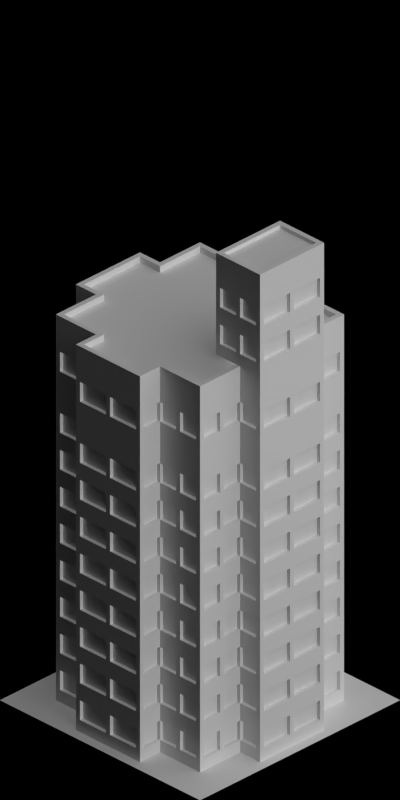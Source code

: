 # Source: 4623-4625.blend  (saved by Blender 2.63.0; exported with 4.5.12 LTS)
import bpy
from mathutils import Matrix  # noqa: F401  (used for matrix-valued properties, if any)

bpy.ops.wm.read_factory_settings(use_empty=True)
scene = bpy.context.scene
scene.name = 'Scene'

# ---- collections
col_collection_1 = bpy.data.collections.new('Collection 1'); scene.collection.children.link(col_collection_1)

# ---- materials (node trees are filled in below, after node groups)
mat_concrete_normalpaving = bpy.data.materials.new('Concrete_NormalPaving')
mat_cc_normal = bpy.data.materials.new('CC_Normal')
mat_glass_opaque = bpy.data.materials.new('Glass_Opaque')
mat_rail_steelshiny = bpy.data.materials.new('Rail_SteelShiny')
mat_concrete_greymid = bpy.data.materials.new('Concrete_GreyMid')
mat_cc_patchy = bpy.data.materials.new('CC_Patchy')

# ---- material node trees

# ---- world
world_world = bpy.data.worlds.new('World'); scene.world = world_world
world_world.color = (0.0, 0.0, 0.0)
world_world.use_sun_shadow = False
world_world.sun_shadow_jitter_overblur = 0.0
world_world.cycles.sampling_method = 'MANUAL'
world_world.cycles.sample_map_resolution = 256
world_world.light_settings.ao_factor = 0.5

# ---- cameras
cam_camera = bpy.data.cameras.new('Camera')
cam_camera.type = 'ORTHO'
cam_camera.clip_start = 0.001
cam_camera.clip_end = 100.0
cam_camera.lens = 35.0
cam_camera.sensor_width = 32.0
cam_camera.sensor_height = 18.0
cam_camera.ortho_scale = 5.656
cam_camera.dof.focus_distance = 0.0
cam_camera.dof.aperture_fstop = 128.0

# ---- lights
light_lamp_004 = bpy.data.lights.new('Lamp.004', 'SUN')
light_lamp_004.transmission_factor = 0.0
light_lamp_004.cutoff_distance = 30.0
light_lamp_004.angle = 1.571
light_lamp_004.energy = 1.0
light_lamp_004.shadow_buffer_clip_start = 1.001
light_lamp_004.shadow_soft_size = 1.0
light_lamp_004.shadow_cascade_max_distance = 1000.0
light_lamp_004.cycles.use_multiple_importance_sampling = False
light_lamp_003 = bpy.data.lights.new('Lamp.003', 'SUN')
light_lamp_003.transmission_factor = 0.0
light_lamp_003.cutoff_distance = 30.0
light_lamp_003.use_shadow = False
light_lamp_003.angle = 1.571
light_lamp_003.energy = 1.0
light_lamp_003.shadow_buffer_clip_start = 1.001
light_lamp_003.shadow_soft_size = 1.0
light_lamp_003.shadow_cascade_max_distance = 1000.0
light_lamp_003.cycles.use_multiple_importance_sampling = False

# ---- meshes
me_plane_004 = bpy.data.meshes.new('Plane.004')
me_plane_004.from_pydata([(1.0, -1.0, 0.0), (-1.0, -1.0, 0.0), (1.0, 1.0, 0.0), (-1.0, 1.0, 0.0)], [], [(2, 3, 1, 0)])
me_plane_004.materials.append(mat_concrete_normalpaving)
me_plane_004.use_remesh_preserve_volume = False
me_plane_004.use_remesh_preserve_attributes = False
me_plane_004.use_mirror_vertex_groups = False
me_plane_004.update()
me_cube_008 = bpy.data.meshes.new('Cube.008')
me_cube_008.from_pydata([(-3.725e-09, 0.88, -3.725e-09), (-3.725e-09, 0.92, -3.725e-09), (0.02, 0.92, -3.725e-09), (0.02, 0.88, -3.725e-09), (-3.725e-09, 0.88, 0.3), (-3.725e-09, 0.92, 0.3), (0.02, 0.92, 0.3), (0.02, 0.88, 0.3), (0.28, 0.92, -3.725e-09), (0.28, 0.88, -3.725e-09), (0.28, 0.92, 0.3), (0.28, 0.88, 0.3), (0.32, 0.92, -3.725e-09), (0.32, 0.88, -3.725e-09), (0.32, 0.92, 0.3), (0.32, 0.88, 0.3), (0.28, 0.72, -3.725e-09), (0.28, 0.72, 0.3), (0.32, 0.72, -3.725e-09), (0.32, 0.72, 0.3), (0.28, 0.68, -3.725e-09), (0.28, 0.68, 0.3), (0.32, 0.68, -3.725e-09), (0.32, 0.68, 0.3), (0.48, 0.72, -3.725e-09), (0.48, 0.72, 0.3), (0.48, 0.68, -3.725e-09), (0.48, 0.68, 0.3), (0.52, 0.72, -3.725e-09), (0.52, 0.72, 0.3), (0.52, 0.68, -3.725e-09), (0.52, 0.68, 0.3), (0.68, 0.72, -3.725e-09), (0.68, 0.72, 0.3), (0.68, 0.68, -3.725e-09), (0.68, 0.68, 0.3), (0.72, 0.72, -3.725e-09), (0.72, 0.72, 0.3), (0.72, 0.68, -3.725e-09), (0.72, 0.68, 0.3), (0.68, 0.52, -3.725e-09), (0.68, 0.52, 0.3), (0.72, 0.52, -3.725e-09), (0.72, 0.52, 0.3), (0.68, 0.48, -3.725e-09), (0.68, 0.48, 0.3), (0.72, 0.48, -3.725e-09), (0.72, 0.48, 0.3), (0.68, 0.32, -3.725e-09), (0.68, 0.32, 0.3), (0.72, 0.32, -3.725e-09), (0.72, 0.32, 0.3), (0.68, 0.28, -3.725e-09), (0.68, 0.28, 0.3), (0.72, 0.28, -3.725e-09), (0.72, 0.28, 0.3), (0.88, 0.32, -3.725e-09), (0.88, 0.32, 0.3), (0.88, 0.28, -3.725e-09), (0.88, 0.28, 0.3), (0.92, 0.32, -3.725e-09), (0.92, 0.32, 0.3), (0.92, 0.28, -3.725e-09), (0.92, 0.28, 0.3), (0.88, 0.02, -3.725e-09), (0.88, 0.02, 0.3), (0.92, 0.02, -3.725e-09), (0.92, 0.02, 0.3), (0.88, 3.725e-09, -3.725e-09), (0.88, 3.725e-09, 0.3), (0.92, 3.725e-09, -3.725e-09), (0.92, 3.725e-09, 0.3), (-3.725e-09, 0.92, 0.26), (-3.725e-09, 0.88, 0.26), (0.02, 0.92, 0.26), (0.02, 0.88, 0.26), (0.28, 0.92, 0.26), (0.28, 0.88, 0.26), (0.32, 0.92, 0.26), (0.32, 0.88, 0.26), (0.28, 0.72, 0.26), (0.32, 0.72, 0.26), (0.28, 0.68, 0.26), (0.32, 0.68, 0.26), (0.48, 0.72, 0.26), (0.48, 0.68, 0.26), (0.52, 0.72, 0.26), (0.52, 0.68, 0.26), (0.68, 0.72, 0.26), (0.68, 0.68, 0.26), (0.72, 0.72, 0.26), (0.72, 0.68, 0.26), (0.68, 0.52, 0.26), (0.72, 0.52, 0.26), (0.68, 0.48, 0.26), (0.72, 0.48, 0.26), (0.68, 0.32, 0.26), (0.72, 0.32, 0.26), (0.68, 0.28, 0.26), (0.72, 0.28, 0.26), (0.88, 0.32, 0.26), (0.88, 0.28, 0.26), (0.92, 0.32, 0.26), (0.92, 0.28, 0.26), (0.88, 0.02, 0.26), (0.92, 0.02, 0.26), (0.88, 3.725e-09, 0.26), (0.92, 3.725e-09, 0.26), (0.68, 0.52, 0.1), (0.72, 0.68, 0.1), (0.72, 0.72, 0.1), (0.68, 0.68, 0.1), (0.02, 0.89, 0.26), (0.28, 0.89, 0.26), (0.32, 0.69, 0.26), (0.48, 0.69, 0.26), (0.48, 0.72, 0.1), (0.32, 0.68, 0.1), (0.28, 0.68, 0.1), (0.32, 0.72, 0.1), (0.69, 0.68, 0.1), (0.29, 0.72, 0.1), (0.89, 0.28, 0.1), (0.69, 0.48, 0.1), (0.68, 0.72, 0.1), (0.52, 0.68, 0.1), (0.52, 0.72, 0.1), (0.48, 0.68, 0.1), (0.69, 0.52, 0.1), (0.29, 0.88, 0.1), (0.69, 0.32, 0.1), (0.89, 0.02, 0.1), (0.88, 0.02, 0.1), (0.92, 0.28, 0.1), (0.92, 0.32, 0.1), (0.88, 0.28, 0.1), (0.28, 0.89, 0.1), (0.02, 0.89, 0.1), (0.88, 0.29, 0.1), (0.72, 0.29, 0.1), (0.52, 0.69, 0.26), (0.68, 0.69, 0.26), (0.72, 0.29, 0.26), (0.88, 0.29, 0.26), (0.68, 0.32, 0.1), (0.72, 0.48, 0.1), (0.68, 0.48, 0.1), (0.72, 0.52, 0.1), (0.69, 0.48, 0.26), (0.69, 0.32, 0.26), (0.89, 0.28, 0.26), (0.89, 0.02, 0.26), (0.28, 0.92, 0.1), (0.02, 0.88, 0.1), (0.02, 0.92, 0.1), (-3.725e-09, 0.92, 0.1), (0.28, 0.72, 0.1), (0.32, 0.88, 0.1), (0.32, 0.92, 0.1), (0.28, 0.88, 0.1), (0.88, 0.32, 0.1), (0.72, 0.28, 0.1), (0.68, 0.28, 0.1), (0.72, 0.32, 0.1), (0.29, 0.88, 0.26), (0.29, 0.72, 0.26), (0.69, 0.68, 0.26), (0.69, 0.52, 0.26), (-3.725e-09, 0.88, 0.1), (0.92, 3.725e-09, 0.1), (0.88, 3.725e-09, 0.1), (0.92, 0.02, 0.1), (0.52, 0.69, 0.1), (0.68, 0.69, 0.1), (0.32, 0.69, 0.1), (0.48, 0.69, 0.1)], [], [(168, 155, 1, 0), (155, 154, 2, 1), (3, 2, 8, 9), (153, 168, 0, 3), (0, 1, 2, 3), (7, 6, 5, 4), (10, 11, 15, 14), (6, 7, 11, 10), (153, 3, 9, 159), (152, 8, 2, 154), (158, 157, 13, 12), (17, 19, 15, 11), (9, 8, 12, 13), (158, 12, 8, 152), (16, 18, 22, 20), (159, 9, 16, 156), (119, 18, 13, 157), (9, 13, 18, 16), (118, 20, 22, 117), (156, 16, 20, 118), (19, 23, 27, 25), (21, 23, 19, 17), (28, 30, 26, 24), (116, 24, 18, 119), (24, 26, 22, 18), (117, 22, 26, 127), (125, 30, 34, 111), (25, 27, 31, 29), (126, 28, 24, 116), (127, 26, 30, 125), (111, 34, 40, 108), (32, 34, 30, 28), (29, 31, 35, 33), (124, 32, 28, 126), (109, 38, 36, 110), (36, 38, 34, 32), (33, 35, 39, 37), (110, 36, 32, 124), (43, 41, 45, 47), (34, 38, 42, 40), (147, 42, 38, 109), (39, 35, 41, 43), (44, 46, 50, 48), (108, 40, 44, 146), (145, 46, 42, 147), (40, 42, 46, 44), (48, 50, 54, 52), (47, 45, 49, 51), (146, 44, 48, 144), (163, 50, 46, 145), (162, 52, 54, 161), (51, 49, 53, 55), (144, 48, 52, 162), (161, 54, 58, 135), (134, 60, 56, 160), (59, 57, 51, 55), (160, 56, 50, 163), (56, 58, 54, 50), (133, 62, 60, 134), (63, 59, 65, 67), (60, 62, 58, 56), (63, 61, 57, 59), (67, 65, 69, 71), (135, 58, 64, 132), (171, 66, 62, 133), (58, 62, 66, 64), (170, 68, 70, 169), (132, 64, 68, 170), (169, 70, 66, 171), (64, 66, 70, 68), (4, 5, 72, 73), (5, 6, 74, 72), (7, 4, 73, 75), (7, 75, 77, 11), (10, 76, 74, 6), (14, 15, 79, 78), (14, 78, 76, 10), (11, 77, 80, 17), (19, 81, 79, 15), (21, 82, 83, 23), (17, 80, 82, 21), (25, 84, 81, 19), (23, 83, 85, 27), (31, 87, 89, 35), (29, 86, 84, 25), (27, 85, 87, 31), (35, 89, 92, 41), (33, 88, 86, 29), (39, 91, 90, 37), (37, 90, 88, 33), (43, 93, 91, 39), (41, 92, 94, 45), (47, 95, 93, 43), (45, 94, 96, 49), (51, 97, 95, 47), (53, 98, 99, 55), (49, 96, 98, 53), (55, 99, 101, 59), (61, 102, 100, 57), (57, 100, 97, 51), (63, 103, 102, 61), (59, 101, 104, 65), (67, 105, 103, 63), (69, 106, 107, 71), (65, 104, 106, 69), (71, 107, 105, 67), (95, 145, 147, 93), (165, 164, 79, 81), (154, 74, 112, 137), (130, 149, 97, 163), (149, 130, 123, 148), (103, 133, 134, 102), (138, 143, 100, 160), (151, 150, 103, 105), (86, 126, 116, 84), (96, 144, 162, 98), (75, 73, 168, 153), (107, 169, 171, 105), (101, 135, 132, 104), (119, 81, 114, 174), (98, 162, 161, 99), (106, 170, 169, 107), (80, 156, 118, 82), (99, 161, 135, 101), (82, 118, 117, 83), (119, 157, 129, 121), (104, 132, 170, 106), (75, 153, 159, 77), (121, 165, 81, 119), (87, 125, 111, 89), (115, 114, 81, 84), (149, 148, 95, 97), (92, 108, 146, 94), (167, 128, 120, 166), (171, 133, 122, 131), (77, 159, 156, 80), (113, 112, 74, 76), (136, 113, 76, 152), (160, 163, 139, 138), (85, 127, 125, 87), (147, 109, 120, 128), (90, 110, 124, 88), (78, 79, 157, 158), (83, 117, 127, 85), (73, 72, 155, 168), (109, 91, 166, 120), (89, 111, 108, 92), (72, 74, 154, 155), (78, 158, 152, 76), (94, 146, 144, 96), (102, 134, 160, 100), (157, 79, 164, 129), (167, 166, 91, 93), (91, 109, 110, 90), (175, 115, 84, 116), (141, 140, 86, 88), (116, 119, 174, 175), (131, 151, 105, 171), (152, 154, 137, 136), (165, 121, 129, 164), (115, 175, 174, 114), (173, 141, 88, 124), (163, 97, 142, 139), (128, 167, 93, 147), (151, 131, 122, 150), (143, 142, 97, 100), (126, 86, 140, 172), (113, 136, 137, 112), (163, 145, 123, 130), (141, 173, 172, 140), (143, 138, 139, 142), (124, 126, 172, 173), (133, 103, 150, 122), (145, 95, 148, 123)])
me_cube_008.polygons.foreach_set('material_index', [0, 0, 3, 3, 3, 3, 3, 3, 3, 0, 0, 3, 3, 0, 3, 3, 0, 3, 3, 3, 3, 3, 3, 0, 3, 3, 3, 3, 0, 3, 3, 3, 3, 0, 0, 3, 3, 0, 3, 3, 0, 3, 3, 3, 0, 3, 3, 3, 3, 0, 3, 3, 3, 3, 0, 3, 0, 3, 0, 3, 3, 3, 3, 3, 0, 3, 0, 3, 0, 3, 0, 0, 3, 3, 0, 0, 0, 3, 0, 3, 3, 0, 3, 3, 0, 3, 3, 0, 0, 0, 0, 3, 0, 3, 0, 3, 3, 3, 0, 0, 0, 3, 0, 0, 3, 0, 0, 2, 2, 2, 1, 0, 2, 2, 0, 3, 3, 0, 3, 2, 3, 0, 3, 3, 3, 2, 3, 3, 2, 3, 2, 2, 3, 1, 2, 3, 2, 2, 2, 3, 2, 0, 0, 3, 0, 2, 3, 0, 0, 3, 0, 2, 2, 0, 2, 2, 2, 2, 2, 1, 1, 2, 2, 2, 1, 2, 2, 1, 2, 1, 1, 2, 2, 2])
me_cube_008.materials.append(mat_cc_normal)
me_cube_008.materials.append(mat_glass_opaque)
me_cube_008.materials.append(mat_rail_steelshiny)
me_cube_008.materials.append(mat_concrete_greymid)
me_cube_008.use_remesh_preserve_volume = False
me_cube_008.use_remesh_preserve_attributes = False
me_cube_008.use_mirror_vertex_groups = False
me_cube_008.update()
me_cube_015 = bpy.data.meshes.new('Cube.015')
me_cube_015.from_pydata([(-3.725e-09, 0.88, -3.725e-09), (0.02, 0.88, -3.725e-09), (0.28, 0.88, -3.725e-09), (0.28, 0.72, -3.725e-09), (0.32, 0.68, -3.725e-09), (0.48, 0.68, -3.725e-09), (0.52, 0.68, -3.725e-09), (0.68, 0.68, -3.725e-09), (0.68, 0.48, -3.725e-09), (0.72, 0.28, -3.725e-09), (0.88, 0.28, -3.725e-09), (0.88, 3.725e-09, -3.725e-09), (-3.725e-09, 0.72, -3.725e-09), (0.02, 0.72, -3.725e-09), (-3.725e-09, 0.68, -3.725e-09), (0.02, 0.68, -3.725e-09), (0.28, 0.68, -3.725e-09), (0.32, 0.52, -3.725e-09), (0.48, 0.52, -3.725e-09), (0.52, 0.52, -3.725e-09), (0.68, 0.52, -3.725e-09), (-3.725e-09, 0.52, -3.725e-09), (0.02, 0.52, -3.725e-09), (0.28, 0.52, -3.725e-09), (0.28, 0.48, -3.725e-09), (0.32, 0.48, -3.725e-09), (0.48, 0.48, -3.725e-09), (0.52, 0.48, -3.725e-09), (-3.725e-09, 0.48, -3.725e-09), (0.02, 0.48, -3.725e-09), (0.32, 0.32, -3.725e-09), (0.48, 0.32, -3.725e-09), (0.52, 0.32, -3.725e-09), (0.68, 0.32, -3.725e-09), (-3.725e-09, 0.32, -3.725e-09), (0.02, 0.32, -3.725e-09), (0.28, 0.32, -3.725e-09), (0.28, 0.28, -3.725e-09), (0.32, 0.28, -3.725e-09), (0.48, 0.28, -3.725e-09), (0.52, 0.28, -3.725e-09), (0.68, 0.28, -3.725e-09), (-3.725e-09, 0.28, -3.725e-09), (0.02, 0.28, -3.725e-09), (0.72, 0.02, -3.725e-09), (0.88, 0.02, -3.725e-09), (0.28, 0.02, -3.725e-09), (0.32, 0.02, -3.725e-09), (0.48, 0.02, -3.725e-09), (0.52, 0.02, -3.725e-09), (0.68, 0.02, -3.725e-09), (-3.725e-09, 0.02, -3.725e-09), (0.02, 0.02, -3.725e-09), (0.68, 1.118e-08, -3.725e-09), (0.72, 1.118e-08, -3.725e-09), (0.28, 7.078e-08, -3.725e-09), (0.32, 7.078e-08, -3.725e-09), (0.48, 7.078e-08, -3.725e-09), (0.52, 7.078e-08, -3.725e-09), (-3.725e-09, 7.078e-08, -3.725e-09), (0.02, 7.078e-08, -3.725e-09), (-3.725e-09, 0.88, -0.03), (0.02, 0.88, -0.03), (0.28, 0.88, -0.03), (0.28, 0.72, -0.03), (0.32, 0.68, -0.03), (0.48, 0.68, -0.03), (0.52, 0.68, -0.03), (0.68, 0.68, -0.03), (0.68, 0.48, -0.03), (0.72, 0.28, -0.03), (0.88, 0.28, -0.03), (0.88, 3.725e-09, -0.03), (-3.725e-09, 0.72, -0.03), (0.02, 0.72, -0.03), (-3.725e-09, 0.68, -0.03), (0.02, 0.68, -0.03), (0.28, 0.68, -0.03), (0.32, 0.52, -0.03), (0.48, 0.52, -0.03), (0.52, 0.52, -0.03), (0.68, 0.52, -0.03), (-3.725e-09, 0.52, -0.03), (0.02, 0.52, -0.03), (0.28, 0.52, -0.03), (0.28, 0.48, -0.03), (0.32, 0.48, -0.03), (0.48, 0.48, -0.03), (0.52, 0.48, -0.03), (-3.725e-09, 0.48, -0.03), (0.02, 0.48, -0.03), (0.32, 0.32, -0.03), (0.48, 0.32, -0.03), (0.52, 0.32, -0.03), (0.68, 0.32, -0.03), (-3.725e-09, 0.32, -0.03), (0.02, 0.32, -0.03), (0.28, 0.32, -0.03), (0.28, 0.28, -0.03), (0.32, 0.28, -0.03), (0.48, 0.28, -0.03), (0.52, 0.28, -0.03), (0.68, 0.28, -0.03), (-3.725e-09, 0.28, -0.03), (0.02, 0.28, -0.03), (0.72, 0.02, -0.03), (0.88, 0.02, -0.03), (0.28, 0.02, -0.03), (0.32, 0.02, -0.03), (0.48, 0.02, -0.03), (0.52, 0.02, -0.03), (0.68, 0.02, -0.03), (-3.725e-09, 0.02, -0.03), (0.02, 0.02, -0.03), (0.68, 1.118e-08, -0.03), (0.72, 1.118e-08, -0.03), (0.28, 7.078e-08, -0.03), (0.32, 7.078e-08, -0.03), (0.48, 7.078e-08, -0.03), (0.52, 7.078e-08, -0.03), (-3.725e-09, 7.078e-08, -0.03), (0.02, 7.078e-08, -0.03)], [], [(0, 12, 13, 1), (12, 14, 15, 13), (14, 21, 22, 15), (6, 19, 18, 5), (5, 18, 17, 4), (16, 23, 22, 15), (6, 19, 20, 7), (19, 27, 26, 18), (18, 26, 25, 17), (21, 28, 29, 22), (26, 31, 30, 25), (28, 34, 35, 29), (27, 32, 31, 26), (31, 39, 38, 30), (34, 42, 43, 35), (32, 40, 41, 33), (32, 40, 39, 31), (39, 48, 47, 38), (42, 51, 52, 43), (46, 37, 38, 47), (40, 49, 50, 41), (40, 49, 48, 39), (9, 44, 45, 10), (49, 58, 57, 48), (48, 57, 56, 47), (51, 59, 60, 52), (55, 46, 47, 56), (2, 3, 13, 1), (3, 16, 15, 13), (23, 16, 4, 17), (23, 24, 29, 22), (24, 23, 17, 25), (19, 27, 8, 20), (24, 36, 35, 29), (36, 24, 25, 30), (27, 32, 33, 8), (37, 36, 30, 38), (36, 37, 43, 35), (50, 41, 9, 44), (37, 46, 52, 43), (46, 55, 60, 52), (53, 50, 44, 54), (49, 58, 53, 50), (44, 54, 11, 45), (61, 62, 74, 73), (73, 74, 76, 75), (75, 76, 83, 82), (67, 66, 79, 80), (66, 65, 78, 79), (77, 76, 83, 84), (67, 68, 81, 80), (80, 79, 87, 88), (79, 78, 86, 87), (82, 83, 90, 89), (87, 86, 91, 92), (89, 90, 96, 95), (88, 87, 92, 93), (92, 91, 99, 100), (95, 96, 104, 103), (93, 94, 102, 101), (93, 92, 100, 101), (100, 99, 108, 109), (103, 104, 113, 112), (107, 108, 99, 98), (101, 102, 111, 110), (101, 100, 109, 110), (70, 71, 106, 105), (110, 109, 118, 119), (109, 108, 117, 118), (112, 113, 121, 120), (116, 117, 108, 107), (63, 62, 74, 64), (64, 74, 76, 77), (84, 78, 65, 77), (84, 83, 90, 85), (85, 86, 78, 84), (80, 81, 69, 88), (85, 90, 96, 97), (97, 91, 86, 85), (88, 69, 94, 93), (98, 99, 91, 97), (97, 96, 104, 98), (111, 105, 70, 102), (98, 104, 113, 107), (107, 113, 121, 116), (114, 115, 105, 111), (110, 111, 114, 119), (105, 106, 72, 115), (0, 1, 62, 61), (45, 11, 72, 106), (77, 65, 4, 16), (118, 117, 56, 57), (9, 10, 71, 70), (2, 1, 62, 63), (42, 34, 95, 103), (16, 3, 64, 77), (34, 28, 89, 95), (119, 118, 57, 58), (63, 64, 3, 2), (115, 72, 11, 54), (33, 41, 102, 94), (20, 8, 69, 81), (14, 12, 73, 75), (120, 121, 60, 59), (5, 4, 65, 66), (10, 45, 106, 71), (119, 114, 53, 58), (28, 21, 82, 89), (51, 42, 103, 112), (94, 69, 8, 33), (59, 51, 112, 120), (12, 0, 61, 73), (6, 5, 66, 67), (53, 54, 115, 114), (116, 121, 60, 55), (7, 20, 81, 68), (102, 70, 9, 41), (21, 14, 75, 82), (55, 56, 117, 116), (6, 7, 68, 67)])
me_cube_015.materials.append(mat_concrete_greymid)
me_cube_015.use_remesh_preserve_volume = False
me_cube_015.use_remesh_preserve_attributes = False
me_cube_015.use_mirror_vertex_groups = False
me_cube_015.update()
me_cube_009 = bpy.data.meshes.new('Cube.009')
me_cube_009.from_pydata([(-3.725e-09, 0.88, -3.725e-09), (-3.725e-09, 0.92, -3.725e-09), (0.02, 0.92, -3.725e-09), (0.02, 0.88, -3.725e-09), (-3.725e-09, 0.88, 0.2), (-3.725e-09, 0.92, 0.2), (0.02, 0.92, 0.2), (0.02, 0.88, 0.2), (0.28, 0.92, -3.725e-09), (0.28, 0.88, -3.725e-09), (0.28, 0.92, 0.2), (0.28, 0.88, 0.2), (0.32, 0.92, -3.725e-09), (0.32, 0.88, -3.725e-09), (0.32, 0.92, 0.2), (0.32, 0.88, 0.2), (0.28, 0.72, -3.725e-09), (0.28, 0.72, 0.2), (0.32, 0.72, -3.725e-09), (0.32, 0.72, 0.2), (0.28, 0.68, -3.725e-09), (0.28, 0.68, 0.2), (0.32, 0.68, -3.725e-09), (0.32, 0.68, 0.2), (0.48, 0.72, -3.725e-09), (0.48, 0.72, 0.2), (0.48, 0.68, -3.725e-09), (0.48, 0.68, 0.2), (0.52, 0.72, -3.725e-09), (0.52, 0.72, 0.2), (0.52, 0.68, -3.725e-09), (0.52, 0.68, 0.2), (0.68, 0.72, -3.725e-09), (0.68, 0.72, 0.2), (0.68, 0.68, -3.725e-09), (0.68, 0.68, 0.2), (0.72, 0.72, -3.725e-09), (0.72, 0.72, 0.2), (0.72, 0.68, -3.725e-09), (0.72, 0.68, 0.2), (0.68, 0.52, -3.725e-09), (0.68, 0.52, 0.2), (0.72, 0.52, -3.725e-09), (0.72, 0.52, 0.2), (0.68, 0.48, -3.725e-09), (0.68, 0.48, 0.2), (0.72, 0.48, -3.725e-09), (0.72, 0.48, 0.2), (0.68, 0.32, -3.725e-09), (0.68, 0.32, 0.2), (0.72, 0.32, -3.725e-09), (0.72, 0.32, 0.2), (0.68, 0.28, -3.725e-09), (0.68, 0.28, 0.2), (0.72, 0.28, -3.725e-09), (0.72, 0.28, 0.2), (0.88, 0.32, -3.725e-09), (0.88, 0.32, 0.2), (0.88, 0.28, -3.725e-09), (0.88, 0.28, 0.2), (0.92, 0.32, -3.725e-09), (0.92, 0.32, 0.2), (0.92, 0.28, -3.725e-09), (0.92, 0.28, 0.2), (0.88, 0.02, -3.725e-09), (0.88, 0.02, 0.2), (0.92, 0.02, -3.725e-09), (0.92, 0.02, 0.2), (0.88, 3.725e-09, -3.725e-09), (0.88, 3.725e-09, 0.2), (0.92, 3.725e-09, -3.725e-09), (0.92, 3.725e-09, 0.2)], [], [(4, 5, 1, 0), (5, 6, 2, 1), (3, 2, 8, 9), (7, 4, 0, 3), (0, 1, 2, 3), (7, 6, 5, 4), (10, 11, 15, 14), (6, 7, 11, 10), (7, 3, 9, 11), (10, 8, 2, 6), (14, 15, 13, 12), (17, 19, 15, 11), (9, 8, 12, 13), (14, 12, 8, 10), (16, 18, 22, 20), (11, 9, 16, 17), (19, 18, 13, 15), (9, 13, 18, 16), (21, 20, 22, 23), (17, 16, 20, 21), (19, 23, 27, 25), (21, 23, 19, 17), (28, 30, 26, 24), (25, 24, 18, 19), (24, 26, 22, 18), (23, 22, 26, 27), (31, 30, 34, 35), (25, 27, 31, 29), (29, 28, 24, 25), (27, 26, 30, 31), (35, 34, 40, 41), (32, 34, 30, 28), (29, 31, 35, 33), (33, 32, 28, 29), (39, 38, 36, 37), (36, 38, 34, 32), (33, 35, 39, 37), (37, 36, 32, 33), (43, 41, 45, 47), (34, 38, 42, 40), (43, 42, 38, 39), (39, 35, 41, 43), (44, 46, 50, 48), (41, 40, 44, 45), (47, 46, 42, 43), (40, 42, 46, 44), (48, 50, 54, 52), (47, 45, 49, 51), (45, 44, 48, 49), (51, 50, 46, 47), (53, 52, 54, 55), (51, 49, 53, 55), (49, 48, 52, 53), (55, 54, 58, 59), (61, 60, 56, 57), (59, 57, 51, 55), (57, 56, 50, 51), (56, 58, 54, 50), (63, 62, 60, 61), (63, 59, 65, 67), (60, 62, 58, 56), (63, 61, 57, 59), (67, 65, 69, 71), (59, 58, 64, 65), (67, 66, 62, 63), (58, 62, 66, 64), (69, 68, 70, 71), (65, 64, 68, 69), (71, 70, 66, 67), (64, 66, 70, 68)])
me_cube_009.polygons.foreach_set('material_index', [0, 0, 1, 1, 1, 1, 1, 1, 1, 0, 0, 1, 1, 0, 1, 1, 0, 1, 1, 1, 1, 1, 1, 0, 1, 1, 1, 1, 0, 1, 1, 1, 1, 0, 0, 1, 1, 0, 1, 1, 0, 1, 1, 1, 0, 1, 1, 1, 1, 0, 1, 1, 1, 1, 0, 1, 0, 1, 0, 1, 1, 1, 1, 1, 0, 1, 0, 1, 0, 1])
me_cube_009.materials.append(mat_rail_steelshiny)
me_cube_009.materials.append(mat_concrete_greymid)
me_cube_009.use_remesh_preserve_volume = False
me_cube_009.use_remesh_preserve_attributes = False
me_cube_009.use_mirror_vertex_groups = False
me_cube_009.update()
me_plane_001 = bpy.data.meshes.new('Plane.001')
me_plane_001.from_pydata([(1.0, -1.0, 0.0), (-1.0, -1.0, 0.0), (1.0, 1.0, 0.0), (-1.0, 1.0, 0.0)], [], [(2, 3, 1, 0)])
me_plane_001.materials.append(mat_concrete_normalpaving)
me_plane_001.use_remesh_preserve_volume = False
me_plane_001.use_remesh_preserve_attributes = False
me_plane_001.use_mirror_vertex_groups = False
me_plane_001.update()
me_cube = bpy.data.meshes.new('Cube')
me_cube.from_pydata([(-3.725e-09, 0.88, -3.725e-09), (-3.725e-09, 0.92, -3.725e-09), (0.02, 0.92, -3.725e-09), (0.02, 0.88, -3.725e-09), (-3.725e-09, 0.88, 0.3), (-3.725e-09, 0.92, 0.3), (0.02, 0.92, 0.3), (0.02, 0.88, 0.3), (0.28, 0.92, -3.725e-09), (0.28, 0.88, -3.725e-09), (0.28, 0.92, 0.3), (0.28, 0.88, 0.3), (0.32, 0.92, -3.725e-09), (0.32, 0.88, -3.725e-09), (0.32, 0.92, 0.3), (0.32, 0.88, 0.3), (0.28, 0.72, -3.725e-09), (0.28, 0.72, 0.3), (0.32, 0.72, -3.725e-09), (0.32, 0.72, 0.3), (0.28, 0.68, -3.725e-09), (0.28, 0.68, 0.3), (0.32, 0.68, -3.725e-09), (0.32, 0.68, 0.3), (0.48, 0.72, -3.725e-09), (0.48, 0.72, 0.3), (0.48, 0.68, -3.725e-09), (0.48, 0.68, 0.3), (0.52, 0.72, -3.725e-09), (0.52, 0.72, 0.3), (0.52, 0.68, -3.725e-09), (0.52, 0.68, 0.3), (0.68, 0.72, -3.725e-09), (0.68, 0.72, 0.3), (0.68, 0.68, -3.725e-09), (0.68, 0.68, 0.3), (0.72, 0.72, -3.725e-09), (0.72, 0.72, 0.3), (0.72, 0.68, -3.725e-09), (0.72, 0.68, 0.3), (0.68, 0.52, -3.725e-09), (0.68, 0.52, 0.3), (0.72, 0.52, -3.725e-09), (0.72, 0.52, 0.3), (0.68, 0.48, -3.725e-09), (0.68, 0.48, 0.3), (0.72, 0.48, -3.725e-09), (0.72, 0.48, 0.3), (0.68, 0.32, -3.725e-09), (0.68, 0.32, 0.3), (0.72, 0.32, -3.725e-09), (0.72, 0.32, 0.3), (0.68, 0.28, -3.725e-09), (0.68, 0.28, 0.3), (0.72, 0.28, -3.725e-09), (0.72, 0.28, 0.3), (0.88, 0.32, -3.725e-09), (0.88, 0.32, 0.3), (0.88, 0.28, -3.725e-09), (0.88, 0.28, 0.3), (0.92, 0.32, -3.725e-09), (0.92, 0.32, 0.3), (0.92, 0.28, -3.725e-09), (0.92, 0.28, 0.3), (0.88, 0.02, -3.725e-09), (0.88, 0.02, 0.3), (0.92, 0.02, -3.725e-09), (0.92, 0.02, 0.3), (0.88, 3.725e-09, -3.725e-09), (0.88, 3.725e-09, 0.3), (0.92, 3.725e-09, -3.725e-09), (0.92, 3.725e-09, 0.3), (-3.725e-09, 0.92, 0.26), (-3.725e-09, 0.88, 0.26), (0.02, 0.92, 0.26), (0.02, 0.88, 0.26), (0.28, 0.92, 0.26), (0.28, 0.88, 0.26), (0.32, 0.92, 0.26), (0.32, 0.88, 0.26), (0.28, 0.72, 0.26), (0.32, 0.72, 0.26), (0.28, 0.68, 0.26), (0.32, 0.68, 0.26), (0.48, 0.72, 0.26), (0.48, 0.68, 0.26), (0.52, 0.72, 0.26), (0.52, 0.68, 0.26), (0.68, 0.72, 0.26), (0.68, 0.68, 0.26), (0.72, 0.72, 0.26), (0.72, 0.68, 0.26), (0.68, 0.52, 0.26), (0.72, 0.52, 0.26), (0.68, 0.48, 0.26), (0.72, 0.48, 0.26), (0.68, 0.32, 0.26), (0.72, 0.32, 0.26), (0.68, 0.28, 0.26), (0.72, 0.28, 0.26), (0.88, 0.32, 0.26), (0.88, 0.28, 0.26), (0.92, 0.32, 0.26), (0.92, 0.28, 0.26), (0.88, 0.02, 0.26), (0.92, 0.02, 0.26), (0.88, 3.725e-09, 0.26), (0.92, 3.725e-09, 0.26), (0.68, 0.52, 0.1), (0.72, 0.68, 0.1), (0.72, 0.72, 0.1), (0.68, 0.68, 0.1), (0.02, 0.89, 0.26), (0.28, 0.89, 0.26), (0.32, 0.69, 0.26), (0.48, 0.69, 0.26), (0.48, 0.72, 0.1), (0.32, 0.68, 0.1), (0.28, 0.68, 0.1), (0.32, 0.72, 0.1), (0.69, 0.68, 0.1), (0.29, 0.72, 0.1), (0.89, 0.28, 0.1), (0.69, 0.48, 0.1), (0.68, 0.72, 0.1), (0.52, 0.68, 0.1), (0.52, 0.72, 0.1), (0.48, 0.68, 0.1), (0.69, 0.52, 0.1), (0.29, 0.88, 0.1), (0.69, 0.32, 0.1), (0.89, 0.02, 0.1), (0.88, 0.02, 0.1), (0.92, 0.28, 0.1), (0.92, 0.32, 0.1), (0.88, 0.28, 0.1), (0.28, 0.89, 0.1), (0.02, 0.89, 0.1), (0.88, 0.29, 0.1), (0.72, 0.29, 0.1), (0.52, 0.69, 0.26), (0.68, 0.69, 0.26), (0.72, 0.29, 0.26), (0.88, 0.29, 0.26), (0.68, 0.32, 0.1), (0.72, 0.48, 0.1), (0.68, 0.48, 0.1), (0.72, 0.52, 0.1), (0.69, 0.48, 0.26), (0.69, 0.32, 0.26), (0.89, 0.28, 0.26), (0.89, 0.02, 0.26), (0.28, 0.92, 0.1), (0.02, 0.88, 0.1), (0.02, 0.92, 0.1), (-3.725e-09, 0.92, 0.1), (0.28, 0.72, 0.1), (0.32, 0.88, 0.1), (0.32, 0.92, 0.1), (0.28, 0.88, 0.1), (0.88, 0.32, 0.1), (0.72, 0.28, 0.1), (0.68, 0.28, 0.1), (0.72, 0.32, 0.1), (0.29, 0.88, 0.26), (0.29, 0.72, 0.26), (0.69, 0.68, 0.26), (0.69, 0.52, 0.26), (-3.725e-09, 0.88, 0.1), (0.92, 3.725e-09, 0.1), (0.88, 3.725e-09, 0.1), (0.92, 0.02, 0.1), (0.52, 0.69, 0.1), (0.68, 0.69, 0.1), (0.32, 0.69, 0.1), (0.48, 0.69, 0.1)], [], [(168, 155, 1, 0), (155, 154, 2, 1), (3, 2, 8, 9), (153, 168, 0, 3), (0, 1, 2, 3), (7, 6, 5, 4), (10, 11, 15, 14), (6, 7, 11, 10), (153, 3, 9, 159), (152, 8, 2, 154), (158, 157, 13, 12), (17, 19, 15, 11), (9, 8, 12, 13), (158, 12, 8, 152), (16, 18, 22, 20), (159, 9, 16, 156), (119, 18, 13, 157), (9, 13, 18, 16), (118, 20, 22, 117), (156, 16, 20, 118), (19, 23, 27, 25), (21, 23, 19, 17), (28, 30, 26, 24), (116, 24, 18, 119), (24, 26, 22, 18), (117, 22, 26, 127), (125, 30, 34, 111), (25, 27, 31, 29), (126, 28, 24, 116), (127, 26, 30, 125), (111, 34, 40, 108), (32, 34, 30, 28), (29, 31, 35, 33), (124, 32, 28, 126), (109, 38, 36, 110), (36, 38, 34, 32), (33, 35, 39, 37), (110, 36, 32, 124), (43, 41, 45, 47), (34, 38, 42, 40), (147, 42, 38, 109), (39, 35, 41, 43), (44, 46, 50, 48), (108, 40, 44, 146), (145, 46, 42, 147), (40, 42, 46, 44), (48, 50, 54, 52), (47, 45, 49, 51), (146, 44, 48, 144), (163, 50, 46, 145), (162, 52, 54, 161), (51, 49, 53, 55), (144, 48, 52, 162), (161, 54, 58, 135), (134, 60, 56, 160), (59, 57, 51, 55), (160, 56, 50, 163), (56, 58, 54, 50), (133, 62, 60, 134), (63, 59, 65, 67), (60, 62, 58, 56), (63, 61, 57, 59), (67, 65, 69, 71), (135, 58, 64, 132), (171, 66, 62, 133), (58, 62, 66, 64), (170, 68, 70, 169), (132, 64, 68, 170), (169, 70, 66, 171), (64, 66, 70, 68), (4, 5, 72, 73), (5, 6, 74, 72), (7, 4, 73, 75), (7, 75, 77, 11), (10, 76, 74, 6), (14, 15, 79, 78), (14, 78, 76, 10), (11, 77, 80, 17), (19, 81, 79, 15), (21, 82, 83, 23), (17, 80, 82, 21), (25, 84, 81, 19), (23, 83, 85, 27), (31, 87, 89, 35), (29, 86, 84, 25), (27, 85, 87, 31), (35, 89, 92, 41), (33, 88, 86, 29), (39, 91, 90, 37), (37, 90, 88, 33), (43, 93, 91, 39), (41, 92, 94, 45), (47, 95, 93, 43), (45, 94, 96, 49), (51, 97, 95, 47), (53, 98, 99, 55), (49, 96, 98, 53), (55, 99, 101, 59), (61, 102, 100, 57), (57, 100, 97, 51), (63, 103, 102, 61), (59, 101, 104, 65), (67, 105, 103, 63), (69, 106, 107, 71), (65, 104, 106, 69), (71, 107, 105, 67), (95, 145, 147, 93), (165, 164, 79, 81), (154, 74, 112, 137), (130, 149, 97, 163), (149, 130, 123, 148), (103, 133, 134, 102), (138, 143, 100, 160), (151, 150, 103, 105), (86, 126, 116, 84), (96, 144, 162, 98), (75, 73, 168, 153), (107, 169, 171, 105), (101, 135, 132, 104), (119, 81, 114, 174), (98, 162, 161, 99), (106, 170, 169, 107), (80, 156, 118, 82), (99, 161, 135, 101), (82, 118, 117, 83), (119, 157, 129, 121), (104, 132, 170, 106), (75, 153, 159, 77), (121, 165, 81, 119), (87, 125, 111, 89), (115, 114, 81, 84), (149, 148, 95, 97), (92, 108, 146, 94), (167, 128, 120, 166), (171, 133, 122, 131), (77, 159, 156, 80), (113, 112, 74, 76), (136, 113, 76, 152), (160, 163, 139, 138), (85, 127, 125, 87), (147, 109, 120, 128), (90, 110, 124, 88), (78, 79, 157, 158), (83, 117, 127, 85), (73, 72, 155, 168), (109, 91, 166, 120), (89, 111, 108, 92), (72, 74, 154, 155), (78, 158, 152, 76), (94, 146, 144, 96), (102, 134, 160, 100), (157, 79, 164, 129), (167, 166, 91, 93), (91, 109, 110, 90), (175, 115, 84, 116), (141, 140, 86, 88), (116, 119, 174, 175), (131, 151, 105, 171), (152, 154, 137, 136), (165, 121, 129, 164), (115, 175, 174, 114), (173, 141, 88, 124), (163, 97, 142, 139), (128, 167, 93, 147), (151, 131, 122, 150), (143, 142, 97, 100), (126, 86, 140, 172), (113, 136, 137, 112), (163, 145, 123, 130), (141, 173, 172, 140), (143, 138, 139, 142), (124, 126, 172, 173), (133, 103, 150, 122), (145, 95, 148, 123)])
me_cube.polygons.foreach_set('material_index', [0, 0, 3, 3, 3, 3, 3, 3, 3, 0, 0, 3, 3, 0, 3, 3, 0, 3, 3, 3, 3, 3, 3, 0, 3, 3, 3, 3, 0, 3, 3, 3, 3, 0, 0, 3, 3, 0, 3, 3, 0, 3, 3, 3, 0, 3, 3, 3, 3, 0, 3, 3, 3, 3, 0, 3, 0, 3, 0, 3, 3, 3, 3, 3, 0, 3, 0, 3, 0, 3, 0, 0, 3, 3, 0, 0, 0, 3, 0, 3, 3, 0, 3, 3, 0, 3, 3, 0, 0, 0, 0, 3, 0, 3, 0, 3, 3, 3, 0, 0, 0, 3, 0, 0, 3, 0, 0, 2, 2, 2, 1, 0, 2, 2, 0, 3, 3, 0, 3, 2, 3, 0, 3, 3, 3, 2, 3, 3, 2, 3, 2, 2, 3, 1, 2, 3, 2, 2, 2, 3, 2, 0, 0, 3, 0, 2, 3, 0, 0, 3, 0, 2, 2, 0, 2, 2, 2, 2, 2, 1, 1, 2, 2, 2, 1, 2, 2, 1, 2, 1, 1, 2, 2, 2])
me_cube.materials.append(mat_cc_patchy)
me_cube.materials.append(mat_glass_opaque)
me_cube.materials.append(mat_rail_steelshiny)
me_cube.materials.append(mat_concrete_greymid)
me_cube.use_remesh_preserve_volume = False
me_cube.use_remesh_preserve_attributes = False
me_cube.use_mirror_vertex_groups = False
me_cube.update()
me_cube_002 = bpy.data.meshes.new('Cube.002')
me_cube_002.from_pydata([(-3.725e-09, 0.88, -3.725e-09), (-3.725e-09, 0.92, -3.725e-09), (0.02, 0.92, -3.725e-09), (0.02, 0.88, -3.725e-09), (-3.725e-09, 0.88, 0.2), (-3.725e-09, 0.92, 0.2), (0.02, 0.92, 0.2), (0.02, 0.88, 0.2), (0.28, 0.92, -3.725e-09), (0.28, 0.88, -3.725e-09), (0.28, 0.92, 0.2), (0.28, 0.88, 0.2), (0.32, 0.92, -3.725e-09), (0.32, 0.88, -3.725e-09), (0.32, 0.92, 0.2), (0.32, 0.88, 0.2), (0.28, 0.72, -3.725e-09), (0.28, 0.72, 0.2), (0.32, 0.72, -3.725e-09), (0.32, 0.72, 0.2), (0.28, 0.68, -3.725e-09), (0.28, 0.68, 0.2), (0.32, 0.68, -3.725e-09), (0.32, 0.68, 0.2), (0.48, 0.72, -3.725e-09), (0.48, 0.72, 0.2), (0.48, 0.68, -3.725e-09), (0.48, 0.68, 0.2), (0.52, 0.72, -3.725e-09), (0.52, 0.72, 0.2), (0.52, 0.68, -3.725e-09), (0.52, 0.68, 0.2), (0.68, 0.72, -3.725e-09), (0.68, 0.72, 0.2), (0.68, 0.68, -3.725e-09), (0.68, 0.68, 0.2), (0.72, 0.72, -3.725e-09), (0.72, 0.72, 0.2), (0.72, 0.68, -3.725e-09), (0.72, 0.68, 0.2), (0.68, 0.52, -3.725e-09), (0.68, 0.52, 0.2), (0.72, 0.52, -3.725e-09), (0.72, 0.52, 0.2), (0.68, 0.48, -3.725e-09), (0.68, 0.48, 0.2), (0.72, 0.48, -3.725e-09), (0.72, 0.48, 0.2), (0.68, 0.32, -3.725e-09), (0.68, 0.32, 0.2), (0.72, 0.32, -3.725e-09), (0.72, 0.32, 0.2), (0.68, 0.28, -3.725e-09), (0.68, 0.28, 0.2), (0.72, 0.28, -3.725e-09), (0.72, 0.28, 0.2), (0.88, 0.32, -3.725e-09), (0.88, 0.32, 0.2), (0.88, 0.28, -3.725e-09), (0.88, 0.28, 0.2), (0.92, 0.32, -3.725e-09), (0.92, 0.32, 0.2), (0.92, 0.28, -3.725e-09), (0.92, 0.28, 0.2), (0.88, 0.02, -3.725e-09), (0.88, 0.02, 0.2), (0.92, 0.02, -3.725e-09), (0.92, 0.02, 0.2), (0.88, 3.725e-09, -3.725e-09), (0.88, 3.725e-09, 0.2), (0.92, 3.725e-09, -3.725e-09), (0.92, 3.725e-09, 0.2)], [], [(4, 5, 1, 0), (5, 6, 2, 1), (3, 2, 8, 9), (7, 4, 0, 3), (0, 1, 2, 3), (7, 6, 5, 4), (10, 11, 15, 14), (6, 7, 11, 10), (7, 3, 9, 11), (10, 8, 2, 6), (14, 15, 13, 12), (17, 19, 15, 11), (9, 8, 12, 13), (14, 12, 8, 10), (16, 18, 22, 20), (11, 9, 16, 17), (19, 18, 13, 15), (9, 13, 18, 16), (21, 20, 22, 23), (17, 16, 20, 21), (19, 23, 27, 25), (21, 23, 19, 17), (28, 30, 26, 24), (25, 24, 18, 19), (24, 26, 22, 18), (23, 22, 26, 27), (31, 30, 34, 35), (25, 27, 31, 29), (29, 28, 24, 25), (27, 26, 30, 31), (35, 34, 40, 41), (32, 34, 30, 28), (29, 31, 35, 33), (33, 32, 28, 29), (39, 38, 36, 37), (36, 38, 34, 32), (33, 35, 39, 37), (37, 36, 32, 33), (43, 41, 45, 47), (34, 38, 42, 40), (43, 42, 38, 39), (39, 35, 41, 43), (44, 46, 50, 48), (41, 40, 44, 45), (47, 46, 42, 43), (40, 42, 46, 44), (48, 50, 54, 52), (47, 45, 49, 51), (45, 44, 48, 49), (51, 50, 46, 47), (53, 52, 54, 55), (51, 49, 53, 55), (49, 48, 52, 53), (55, 54, 58, 59), (61, 60, 56, 57), (59, 57, 51, 55), (57, 56, 50, 51), (56, 58, 54, 50), (63, 62, 60, 61), (63, 59, 65, 67), (60, 62, 58, 56), (63, 61, 57, 59), (67, 65, 69, 71), (59, 58, 64, 65), (67, 66, 62, 63), (58, 62, 66, 64), (69, 68, 70, 71), (65, 64, 68, 69), (71, 70, 66, 67), (64, 66, 70, 68)])
me_cube_002.polygons.foreach_set('material_index', [0, 0, 1, 1, 1, 1, 1, 1, 1, 0, 0, 1, 1, 0, 1, 1, 0, 1, 1, 1, 1, 1, 1, 0, 1, 1, 1, 1, 0, 1, 1, 1, 1, 0, 0, 1, 1, 0, 1, 1, 0, 1, 1, 1, 0, 1, 1, 1, 1, 0, 1, 1, 1, 1, 0, 1, 0, 1, 0, 1, 1, 1, 1, 1, 0, 1, 0, 1, 0, 1])
me_cube_002.materials.append(mat_rail_steelshiny)
me_cube_002.materials.append(mat_concrete_greymid)
me_cube_002.use_remesh_preserve_volume = False
me_cube_002.use_remesh_preserve_attributes = False
me_cube_002.use_mirror_vertex_groups = False
me_cube_002.update()
me_cube_003 = bpy.data.meshes.new('Cube.003')
me_cube_003.from_pydata([(0.02, 0.32, -3.725e-09), (0.02, 0.32, 0.3), (0.02, 0.28, -3.725e-09), (0.02, 0.28, 0.3), (0.18, 0.32, -3.725e-09), (0.18, 0.32, 0.3), (0.18, 0.28, -3.725e-09), (0.18, 0.28, 0.3), (0.22, 0.32, -3.725e-09), (0.22, 0.32, 0.3), (0.22, 0.28, -3.725e-09), (0.22, 0.28, 0.3), (0.18, 0.02, -3.725e-09), (0.18, 0.02, 0.3), (0.22, 0.02, -3.725e-09), (0.22, 0.02, 0.3), (0.18, 3.725e-09, -3.725e-09), (0.18, 3.725e-09, 0.3), (0.22, 3.725e-09, -3.725e-09), (0.22, 3.725e-09, 0.3), (0.02, 0.32, 0.26), (0.02, 0.28, 0.26), (0.18, 0.32, 0.26), (0.18, 0.28, 0.26), (0.22, 0.32, 0.26), (0.22, 0.28, 0.26), (0.18, 0.02, 0.26), (0.22, 0.02, 0.26), (0.18, 3.725e-09, 0.26), (0.22, 3.725e-09, 0.26), (0.19, 0.28, 0.1), (0.19, 0.02, 0.1), (0.18, 0.02, 0.1), (0.22, 0.28, 0.1), (0.22, 0.32, 0.1), (0.18, 0.28, 0.1), (0.18, 0.29, 0.1), (0.02, 0.29, 0.1), (0.02, 0.29, 0.26), (0.18, 0.29, 0.26), (0.19, 0.28, 0.26), (0.19, 0.02, 0.26), (0.18, 0.32, 0.1), (0.02, 0.28, 0.1), (0.02, 0.32, 0.1), (0.22, 3.725e-09, 0.1), (0.18, 3.725e-09, 0.1), (0.22, 0.02, 0.1), (5.96e-08, 0.32, -3.725e-09), (5.96e-08, 0.32, 0.3), (5.96e-08, 0.28, -3.725e-09), (5.96e-08, 0.28, 0.3), (5.96e-08, 0.28, 0.26), (5.96e-08, 0.28, 0.1)], [], [(48, 0, 2, 50), (53, 50, 2, 43), (43, 2, 6, 35), (34, 8, 4, 42), (7, 5, 1, 3), (42, 4, 0, 44), (4, 6, 2, 0), (33, 10, 8, 34), (11, 7, 13, 15), (8, 10, 6, 4), (11, 9, 5, 7), (15, 13, 17, 19), (35, 6, 12, 32), (47, 14, 10, 33), (6, 10, 14, 12), (46, 16, 18, 45), (32, 12, 16, 46), (45, 18, 14, 47), (12, 14, 18, 16), (51, 52, 21, 3), (3, 21, 23, 7), (9, 24, 22, 5), (5, 22, 20, 1), (11, 25, 24, 9), (7, 23, 26, 13), (15, 27, 25, 11), (17, 28, 29, 19), (13, 26, 28, 17), (19, 29, 27, 15), (48, 49, 1, 20, 44, 0), (25, 33, 34, 24), (36, 39, 22, 42), (41, 40, 25, 27), (29, 45, 47, 27), (23, 35, 32, 26), (52, 53, 43, 21), (28, 46, 45, 29), (21, 43, 35, 23), (26, 32, 46, 28), (47, 33, 30, 31), (42, 44, 37, 36), (24, 34, 42, 22), (31, 41, 27, 47), (44, 20, 38, 37), (41, 31, 30, 40), (39, 38, 20, 22), (39, 36, 37, 38), (33, 25, 40, 30), (1, 49, 51, 3)])
me_cube_003.polygons.foreach_set('material_index', [3, 3, 3, 0, 3, 0, 3, 0, 3, 3, 3, 3, 3, 0, 3, 0, 3, 0, 3, 3, 3, 0, 0, 0, 3, 0, 0, 3, 0, 0, 0, 2, 2, 0, 3, 3, 0, 3, 3, 2, 2, 0, 2, 2, 1, 2, 1, 2, 3])
me_cube_003.materials.append(mat_cc_patchy)
me_cube_003.materials.append(mat_glass_opaque)
me_cube_003.materials.append(mat_rail_steelshiny)
me_cube_003.materials.append(mat_concrete_greymid)
me_cube_003.use_remesh_preserve_volume = False
me_cube_003.use_remesh_preserve_attributes = False
me_cube_003.use_mirror_vertex_groups = False
me_cube_003.update()
me_cube_004 = bpy.data.meshes.new('Cube.004')
me_cube_004.from_pydata([(0.02, 0.32, -3.725e-09), (0.02, 0.28, -3.725e-09), (0.18, 0.32, -3.725e-09), (0.18, 0.28, -3.725e-09), (0.22, 0.32, -3.725e-09), (0.22, 0.28, -3.725e-09), (0.18, 0.02, -3.725e-09), (0.22, 0.02, -3.725e-09), (0.18, 3.725e-09, -3.725e-09), (0.22, 3.725e-09, -3.725e-09), (5.96e-08, 0.28, 0.2), (5.96e-08, 0.32, 0.2), (0.22, 3.725e-09, 0.2), (0.18, 3.725e-09, 0.2), (0.22, 0.02, 0.2), (0.18, 0.02, 0.2), (0.22, 0.28, 0.2), (0.22, 0.32, 0.2), (5.96e-08, 0.32, -3.725e-09), (0.18, 0.28, 0.2), (5.96e-08, 0.28, -3.725e-09), (0.18, 0.32, 0.2), (0.02, 0.28, 0.2), (0.02, 0.32, 0.2)], [], [(18, 20, 1, 0), (2, 0, 1, 3), (4, 2, 3, 5), (3, 6, 7, 5), (6, 8, 9, 7), (11, 10, 20, 18), (19, 15, 6, 3), (10, 22, 1, 20), (13, 12, 9, 8), (18, 0, 23, 11), (21, 23, 0, 2), (12, 14, 7, 9), (17, 21, 2, 4), (15, 13, 8, 6), (14, 16, 5, 7), (22, 19, 3, 1), (4, 5, 16, 17), (15, 14, 12, 13), (19, 16, 14, 15), (17, 16, 19, 21), (21, 19, 22, 23), (11, 23, 22, 10)])
me_cube_004.polygons.foreach_set('material_index', [2, 2, 2, 2, 2, 2, 3, 3, 2, 2, 2, 2, 2, 3, 2, 3, 2, 2, 2, 2, 2, 2])
me_cube_004.materials.append(mat_cc_normal)
me_cube_004.materials.append(mat_glass_opaque)
me_cube_004.materials.append(mat_rail_steelshiny)
me_cube_004.materials.append(mat_concrete_greymid)
me_cube_004.use_remesh_preserve_volume = False
me_cube_004.use_remesh_preserve_attributes = False
me_cube_004.use_mirror_vertex_groups = False
me_cube_004.update()
me_cube_006 = bpy.data.meshes.new('Cube.006')
me_cube_006.from_pydata([(0.02, 0.32, -3.725e-09), (0.02, 0.28, -3.725e-09), (0.18, 0.32, -3.725e-09), (0.18, 0.28, -3.725e-09), (0.22, 0.32, -3.725e-09), (0.22, 0.28, -3.725e-09), (0.18, 0.02, -3.725e-09), (0.22, 0.02, -3.725e-09), (0.18, 3.725e-09, -3.725e-09), (0.22, 3.725e-09, -3.725e-09), (5.96e-08, 0.28, 0.03), (5.96e-08, 0.32, 0.03), (0.22, 3.725e-09, 0.03), (0.18, 3.725e-09, 0.03), (0.22, 0.02, 0.03), (0.18, 0.02, 0.03), (0.22, 0.28, 0.03), (0.22, 0.32, 0.03), (5.96e-08, 0.32, -3.725e-09), (0.18, 0.28, 0.03), (5.96e-08, 0.28, -3.725e-09), (0.18, 0.32, 0.03), (0.02, 0.28, 0.03), (0.02, 0.32, 0.03), (0.02, 0.02, -3.725e-09), (5.96e-08, 0.02, -3.725e-09), (0.02, 1.118e-08, -3.725e-09), (5.96e-08, 1.118e-08, -3.725e-09)], [], [(18, 20, 1, 0), (2, 0, 1, 3), (4, 2, 3, 5), (3, 6, 7, 5), (6, 8, 9, 7), (11, 10, 20, 18), (19, 15, 6, 3), (10, 22, 1, 20), (13, 12, 9, 8), (18, 0, 23, 11), (21, 23, 0, 2), (12, 14, 7, 9), (17, 21, 2, 4), (15, 13, 8, 6), (14, 16, 5, 7), (22, 19, 3, 1), (4, 5, 16, 17), (15, 14, 12, 13), (19, 16, 14, 15), (17, 16, 19, 21), (21, 19, 22, 23), (11, 23, 22, 10), (20, 1, 24, 25), (25, 24, 26, 27), (1, 3, 6, 24), (24, 6, 8, 26)])
me_cube_006.polygons.foreach_set('material_index', [2, 2, 2, 2, 2, 2, 3, 3, 2, 2, 2, 2, 2, 3, 2, 3, 2, 2, 2, 2, 2, 2, 2, 2, 2, 2])
me_cube_006.materials.append(mat_cc_normal)
me_cube_006.materials.append(mat_glass_opaque)
me_cube_006.materials.append(mat_rail_steelshiny)
me_cube_006.materials.append(mat_concrete_greymid)
me_cube_006.use_remesh_preserve_volume = False
me_cube_006.use_remesh_preserve_attributes = False
me_cube_006.use_mirror_vertex_groups = False
me_cube_006.update()
me_cube_007 = bpy.data.meshes.new('Cube.007')
me_cube_007.from_pydata([(-3.725e-09, 0.88, -3.725e-09), (-3.725e-09, 0.92, -3.725e-09), (0.02, 0.92, -3.725e-09), (0.02, 0.88, -3.725e-09), (-3.725e-09, 0.88, 0.05), (-3.725e-09, 0.92, 0.05), (0.02, 0.92, 0.05), (0.02, 0.88, 0.05), (0.28, 0.92, -3.725e-09), (0.28, 0.88, -3.725e-09), (0.28, 0.92, 0.05), (0.28, 0.88, 0.05), (0.32, 0.92, -3.725e-09), (0.32, 0.88, -3.725e-09), (0.32, 0.92, 0.05), (0.32, 0.88, 0.05), (0.28, 0.72, -3.725e-09), (0.28, 0.72, 0.05), (0.32, 0.72, -3.725e-09), (0.32, 0.72, 0.05), (0.28, 0.68, 0.05), (0.32, 0.68, -3.725e-09), (0.32, 0.68, 0.05), (0.48, 0.72, -3.725e-09), (0.48, 0.72, 0.05), (0.48, 0.68, -3.725e-09), (0.48, 0.68, 0.05), (0.52, 0.72, -3.725e-09), (0.52, 0.72, 0.05), (0.52, 0.68, -3.725e-09), (0.52, 0.68, 0.05), (0.68, 0.72, -3.725e-09), (0.68, 0.72, 0.05), (0.68, 0.68, -3.725e-09), (0.68, 0.68, 0.05), (0.72, 0.72, -3.725e-09), (0.72, 0.72, 0.05), (0.72, 0.68, -3.725e-09), (0.72, 0.68, 0.05), (0.68, 0.52, 0.05), (0.72, 0.52, -3.725e-09), (0.72, 0.52, 0.05), (0.68, 0.48, -3.725e-09), (0.68, 0.48, 0.05), (0.72, 0.48, -3.725e-09), (0.72, 0.48, 0.05), (0.68, 0.32, 0.05), (0.72, 0.32, -3.725e-09), (0.72, 0.32, 0.05), (0.68, 0.28, 0.05), (0.72, 0.28, -3.725e-09), (0.72, 0.28, 0.05), (0.88, 0.32, -3.725e-09), (0.88, 0.32, 0.05), (0.88, 0.28, -3.725e-09), (0.88, 0.28, 0.05), (0.92, 0.32, -3.725e-09), (0.92, 0.32, 0.05), (0.92, 0.28, -3.725e-09), (0.92, 0.28, 0.05), (0.88, 0.02, 0.05), (0.92, 0.02, -3.725e-09), (0.92, 0.02, 0.05), (0.88, 3.725e-09, -3.725e-09), (0.88, 3.725e-09, 0.05), (0.92, 3.725e-09, -3.725e-09), (0.92, 3.725e-09, 0.05), (-3.725e-09, 0.72, -3.725e-09), (0.02, 0.72, -3.725e-09), (-3.725e-09, 0.68, -3.725e-09), (0.02, 0.68, -3.725e-09), (0.28, 0.68, -3.725e-09), (0.32, 0.52, -3.725e-09), (0.48, 0.52, -3.725e-09), (0.52, 0.52, -3.725e-09), (0.68, 0.52, -3.725e-09), (-3.725e-09, 0.52, -3.725e-09), (0.02, 0.52, -3.725e-09), (0.28, 0.52, -3.725e-09), (0.28, 0.48, -3.725e-09), (0.32, 0.48, -3.725e-09), (0.48, 0.48, -3.725e-09), (0.52, 0.48, -3.725e-09), (-3.725e-09, 0.48, -3.725e-09), (0.02, 0.48, -3.725e-09), (0.32, 0.32, -3.725e-09), (0.48, 0.32, -3.725e-09), (0.52, 0.32, -3.725e-09), (0.68, 0.32, -3.725e-09), (-3.725e-09, 0.32, -3.725e-09), (0.02, 0.32, -3.725e-09), (0.28, 0.32, -3.725e-09), (0.28, 0.28, -3.725e-09), (0.32, 0.28, -3.725e-09), (0.48, 0.28, -3.725e-09), (0.52, 0.28, -3.725e-09), (0.68, 0.28, -3.725e-09), (-3.725e-09, 0.28, -3.725e-09), (0.02, 0.28, -3.725e-09), (0.72, 0.02, -3.725e-09), (0.88, 0.02, -3.725e-09), (0.28, 0.02, -3.725e-09), (0.32, 0.02, -3.725e-09), (0.48, 0.02, -3.725e-09), (0.52, 0.02, -3.725e-09), (0.68, 0.02, -3.725e-09), (-3.725e-09, 0.02, -3.725e-09), (0.02, 0.02, -3.725e-09), (0.68, 1.118e-08, -3.725e-09), (0.72, 1.118e-08, -3.725e-09), (0.28, 7.078e-08, -3.725e-09), (0.32, 7.078e-08, -3.725e-09), (0.48, 7.078e-08, -3.725e-09), (0.52, 7.078e-08, -3.725e-09), (-3.725e-09, 7.078e-08, -3.725e-09), (0.02, 7.078e-08, -3.725e-09)], [], [(4, 5, 1, 0), (5, 6, 2, 1), (3, 2, 8, 9), (7, 4, 0, 3), (0, 1, 2, 3), (7, 6, 5, 4), (10, 11, 15, 14), (6, 7, 11, 10), (7, 3, 9, 11), (10, 8, 2, 6), (14, 15, 13, 12), (17, 19, 15, 11), (9, 8, 12, 13), (14, 12, 8, 10), (11, 9, 16, 17), (19, 18, 13, 15), (9, 13, 18, 16), (19, 22, 26, 24), (20, 22, 19, 17), (27, 29, 25, 23), (24, 23, 18, 19), (23, 25, 21, 18), (22, 21, 25, 26), (30, 29, 33, 34), (24, 26, 30, 28), (28, 27, 23, 24), (26, 25, 29, 30), (31, 33, 29, 27), (28, 30, 34, 32), (32, 31, 27, 28), (38, 37, 35, 36), (35, 37, 33, 31), (32, 34, 38, 36), (36, 35, 31, 32), (41, 39, 43, 45), (41, 40, 37, 38), (38, 34, 39, 41), (45, 44, 40, 41), (45, 43, 46, 48), (48, 47, 44, 45), (48, 46, 49, 51), (51, 50, 54, 55), (57, 56, 52, 53), (55, 53, 48, 51), (53, 52, 47, 48), (52, 54, 50, 47), (59, 58, 56, 57), (59, 55, 60, 62), (56, 58, 54, 52), (59, 57, 53, 55), (62, 60, 64, 66), (62, 61, 58, 59), (64, 63, 65, 66), (66, 65, 61, 62), (0, 3, 68, 67), (67, 68, 70, 69), (69, 70, 77, 76), (29, 25, 73, 74), (25, 21, 72, 73), (71, 70, 77, 78), (29, 33, 75, 74), (74, 73, 81, 82), (73, 72, 80, 81), (76, 77, 84, 83), (81, 80, 85, 86), (83, 84, 90, 89), (82, 81, 86, 87), (86, 85, 93, 94), (89, 90, 98, 97), (87, 88, 96, 95), (87, 86, 94, 95), (94, 93, 102, 103), (97, 98, 107, 106), (101, 102, 93, 92), (95, 96, 105, 104), (95, 94, 103, 104), (50, 54, 100, 99), (104, 103, 112, 113), (103, 102, 111, 112), (106, 107, 115, 114), (110, 111, 102, 101), (16, 18, 21, 71), (20, 71, 21, 22), (17, 16, 71, 20), (34, 33, 75, 39), (33, 37, 40, 75), (42, 44, 47, 88), (39, 75, 42, 43), (75, 40, 44, 42), (88, 47, 50, 96), (43, 42, 88, 46), (49, 96, 50, 51), (46, 88, 96, 49), (55, 54, 100, 60), (54, 58, 61, 100), (60, 100, 63, 64), (100, 61, 65, 63), (9, 3, 68, 16), (16, 68, 70, 71), (78, 72, 21, 71), (78, 77, 84, 79), (79, 80, 72, 78), (74, 75, 42, 82), (79, 84, 90, 91), (91, 85, 80, 79), (82, 42, 88, 87), (92, 93, 85, 91), (91, 90, 98, 92), (105, 99, 50, 96), (92, 98, 107, 101), (101, 107, 115, 110), (108, 109, 99, 105), (104, 105, 108, 113), (99, 100, 63, 109)])
me_cube_007.polygons.foreach_set('material_index', [0, 0, 1, 1, 1, 1, 1, 1, 1, 0, 0, 1, 1, 0, 1, 0, 1, 1, 1, 1, 0, 1, 1, 1, 1, 0, 1, 1, 1, 0, 0, 1, 1, 0, 1, 0, 1, 0, 1, 0, 1, 1, 0, 1, 0, 1, 0, 1, 1, 1, 1, 0, 0, 0, 1, 1, 1, 1, 1, 1, 1, 1, 1, 1, 1, 1, 1, 1, 1, 1, 1, 1, 1, 1, 1, 1, 1, 1, 1, 1, 1, 1, 1, 1, 1, 1, 1, 1, 1, 1, 1, 1, 1, 1, 1, 1, 1, 1, 1, 1, 1, 1, 1, 1, 1, 1, 1, 1, 1, 1, 1, 1, 1, 1])
me_cube_007.materials.append(mat_rail_steelshiny)
me_cube_007.materials.append(mat_concrete_greymid)
me_cube_007.use_remesh_preserve_volume = False
me_cube_007.use_remesh_preserve_attributes = False
me_cube_007.use_mirror_vertex_groups = False
me_cube_007.update()

# ---- objects
ob_plane_002 = bpy.data.objects.new('Plane.002', me_plane_004)
ob_cube_015 = bpy.data.objects.new('Cube.015', me_cube_008)
ob_cube_012 = bpy.data.objects.new('Cube.012', me_cube_015)
ob_cube_011 = bpy.data.objects.new('Cube.011', me_cube_015)
ob_cube_010 = bpy.data.objects.new('Cube.010', me_cube_008)
ob_cube_009 = bpy.data.objects.new('Cube.009', me_cube_009)
ob_cube_008 = bpy.data.objects.new('Cube.008', me_cube_008)
ob_plane_001 = bpy.data.objects.new('Plane.001', me_plane_004)
ob_plane_000 = bpy.data.objects.new('Plane.000', me_plane_001)
ob_cube_007 = bpy.data.objects.new('Cube.007', me_cube)
ob_cube_006 = bpy.data.objects.new('Cube.006', me_cube_002)
ob_cube_005 = bpy.data.objects.new('Cube.005', me_cube)
ob_cube_004 = bpy.data.objects.new('Cube.004', me_cube_002)
ob_cube_003 = bpy.data.objects.new('Cube.003', me_cube_003)
ob_cube_002 = bpy.data.objects.new('Cube.002', me_cube_004)
ob_cube_001 = bpy.data.objects.new('Cube.001', me_cube_006)
ob_cube_000 = bpy.data.objects.new('Cube.000', me_cube_007)
ob_rotationcontrol_001 = bpy.data.objects.new('RotationControl.001', None)
ob_cameratarget = bpy.data.objects.new('CameraTarget', None)
ob_camera = bpy.data.objects.new('Camera', cam_camera)
ob_lamp_001 = bpy.data.objects.new('Lamp.001', light_lamp_004)
ob_lamp = bpy.data.objects.new('Lamp', light_lamp_003)

# ---- transforms, parenting, visibility, modifiers, constraints
ob_plane_002.location = (0.0, 0.0, 3.725e-08)
ob_plane_002.rotation_euler = (0.0, 0.0, 1.571)
ob_plane_002.lineart.crease_threshold = 0.0
ob_cube_015.location = (0.0, 0.0, 0.0)
ob_cube_015.lineart.crease_threshold = 0.0
_m = ob_cube_015.modifiers.new('Mirror', 'MIRROR')
_m.use_axis = (True, True, False)
_m = ob_cube_015.modifiers.new('Array', 'ARRAY')
_m.constant_offset_displace = (0.0, 0.0, 0.0)
_m.relative_offset_displace = (0.0, 0.0, 1.0)
ob_cube_012.location = (0.0, 0.0, 0.3)
ob_cube_012.lineart.crease_threshold = 0.0
_m = ob_cube_012.modifiers.new('Mirror', 'MIRROR')
_m.use_axis = (True, True, False)
ob_cube_011.location = (-5.0, 0.0, 2.6)
ob_cube_011.lineart.crease_threshold = 0.0
_m = ob_cube_011.modifiers.new('Mirror', 'MIRROR')
_m.use_axis = (True, True, False)
ob_cube_010.location = (-5.0, 0.0, 2.6)
ob_cube_010.lineart.crease_threshold = 0.0
_m = ob_cube_010.modifiers.new('Mirror', 'MIRROR')
_m.use_axis = (True, True, False)
_m = ob_cube_010.modifiers.new('Array', 'ARRAY')
_m.count = 1
_m.constant_offset_displace = (0.0, 0.0, 0.0)
_m.relative_offset_displace = (0.0, 0.0, 1.0)
ob_cube_009.location = (-5.0, 0.0, 2.4)
ob_cube_009.lineart.crease_threshold = 0.0
_m = ob_cube_009.modifiers.new('Mirror', 'MIRROR')
_m.use_axis = (True, True, False)
ob_cube_008.location = (-5.0, 0.0, 0.0)
ob_cube_008.lineart.crease_threshold = 0.0
_m = ob_cube_008.modifiers.new('Mirror', 'MIRROR')
_m.use_axis = (True, True, False)
_m = ob_cube_008.modifiers.new('Array', 'ARRAY')
_m.count = 8
_m.constant_offset_displace = (0.0, 0.0, 0.0)
_m.relative_offset_displace = (0.0, 0.0, 1.0)
ob_plane_001.location = (-5.0, 0.0, 3.725e-08)
ob_plane_001.rotation_euler = (0.0, 0.0, 1.571)
ob_plane_001.lineart.crease_threshold = 0.0
ob_plane_000.location = (-10.0, 0.0, 3.725e-08)
ob_plane_000.rotation_euler = (0.0, 0.0, 1.571)
ob_plane_000.lineart.crease_threshold = 0.0
ob_cube_007.location = (-10.0, 0.0, 0.0)
ob_cube_007.lineart.crease_threshold = 0.0
_m = ob_cube_007.modifiers.new('Mirror', 'MIRROR')
_m.use_axis = (True, True, False)
_m = ob_cube_007.modifiers.new('Array', 'ARRAY')
_m.count = 8
_m.constant_offset_displace = (0.0, 0.0, 0.0)
_m.relative_offset_displace = (0.0, 0.0, 1.0)
ob_cube_006.location = (-10.0, 0.0, 2.4)
ob_cube_006.lineart.crease_threshold = 0.0
_m = ob_cube_006.modifiers.new('Mirror', 'MIRROR')
_m.use_axis = (True, True, False)
ob_cube_005.location = (-10.0, 0.0, 2.6)
ob_cube_005.lineart.crease_threshold = 0.0
_m = ob_cube_005.modifiers.new('Mirror', 'MIRROR')
_m.use_axis = (True, True, False)
_m = ob_cube_005.modifiers.new('Array', 'ARRAY')
_m.count = 1
_m.constant_offset_displace = (0.0, 0.0, 0.0)
_m.relative_offset_displace = (0.0, 0.0, 1.0)
ob_cube_004.location = (-10.0, 0.0, 2.9)
ob_cube_004.lineart.crease_threshold = 0.0
_m = ob_cube_004.modifiers.new('Mirror', 'MIRROR')
_m.use_axis = (True, True, False)
ob_cube_003.location = (-9.3, 0.0, 3.15)
ob_cube_003.lineart.crease_threshold = 0.0
_m = ob_cube_003.modifiers.new('Mirror', 'MIRROR')
_m.use_axis = (True, True, False)
_m = ob_cube_003.modifiers.new('Array', 'ARRAY')
_m.constant_offset_displace = (0.0, 0.0, 0.0)
_m.relative_offset_displace = (0.0, 0.0, 1.0)
ob_cube_002.location = (-9.3, 0.0, 3.75)
ob_cube_002.lineart.crease_threshold = 0.0
_m = ob_cube_002.modifiers.new('Mirror', 'MIRROR')
_m.use_axis = (True, True, False)
_m = ob_cube_002.modifiers.new('Array', 'ARRAY')
_m.count = 1
_m.constant_offset_displace = (0.0, 0.0, 0.0)
_m.relative_offset_displace = (0.0, 0.0, 1.0)
ob_cube_001.location = (-9.3, 0.0, 3.95)
ob_cube_001.lineart.crease_threshold = 0.0
_m = ob_cube_001.modifiers.new('Mirror', 'MIRROR')
_m.use_axis = (True, True, False)
_m = ob_cube_001.modifiers.new('Array', 'ARRAY')
_m.count = 1
_m.constant_offset_displace = (0.0, 0.0, 0.0)
_m.relative_offset_displace = (0.0, 0.0, 1.0)
ob_cube_000.location = (-10.0, 0.0, 3.1)
ob_cube_000.lineart.crease_threshold = 0.0
_m = ob_cube_000.modifiers.new('Mirror', 'MIRROR')
_m.use_axis = (True, True, False)
ob_rotationcontrol_001.location = (-10.0, 0.0, 0.0)
ob_rotationcontrol_001.rotation_euler = (0.0, 0.0, -1.571)
ob_rotationcontrol_001.empty_image_offset = (0.0, 0.0)
ob_rotationcontrol_001.lineart.crease_threshold = 0.0
ob_cameratarget.parent = ob_rotationcontrol_001
ob_cameratarget.location = (0.0, 0.0, 2.451)
ob_cameratarget.empty_image_offset = (0.0, 0.0)
ob_cameratarget.lineart.crease_threshold = 0.0
ob_camera.parent = ob_cameratarget
ob_camera.location = (4.0, 4.0, 3.268)
ob_camera.rotation_euler = (1.109, 0.01082, 0.8149)
ob_camera.lock_rotations_4d = False
ob_camera.empty_display_type = 'ARROWS'
ob_camera.color = (0.0, 0.0, 0.0, 0.0)
ob_camera.display_type = 'WIRE'
ob_camera.lineart.crease_threshold = 0.0
_c = ob_camera.constraints.new('TRACK_TO'); _c.name = 'TrackTo'
_c.target = ob_cameratarget
ob_lamp_001.parent = ob_rotationcontrol_001
ob_lamp_001.location = (-1.0, 2.0, 2.0)
ob_lamp_001.lock_rotations_4d = False
ob_lamp_001.empty_display_type = 'ARROWS'
ob_lamp_001.color = (0.0, 0.0, 0.0, 0.0)
ob_lamp_001.lineart.crease_threshold = 0.0
_c = ob_lamp_001.constraints.new('TRACK_TO'); _c.name = 'TrackTo'
_c.target = ob_rotationcontrol_001
ob_lamp.parent = ob_rotationcontrol_001
ob_lamp.location = (-1.0, 2.0, 0.8)
ob_lamp.lock_rotations_4d = False
ob_lamp.empty_display_type = 'ARROWS'
ob_lamp.color = (0.0, 0.0, 0.0, 0.0)
ob_lamp.lineart.crease_threshold = 0.0
_c = ob_lamp.constraints.new('TRACK_TO'); _c.name = 'TrackTo'
_c.target = ob_rotationcontrol_001

# ---- collection membership
col_collection_1.objects.link(ob_plane_002)
col_collection_1.objects.link(ob_cube_015)
col_collection_1.objects.link(ob_cube_012)
col_collection_1.objects.link(ob_cube_011)
col_collection_1.objects.link(ob_cube_010)
col_collection_1.objects.link(ob_cube_009)
col_collection_1.objects.link(ob_cube_008)
col_collection_1.objects.link(ob_plane_001)
col_collection_1.objects.link(ob_plane_000)
col_collection_1.objects.link(ob_cube_007)
col_collection_1.objects.link(ob_cube_006)
col_collection_1.objects.link(ob_cube_005)
col_collection_1.objects.link(ob_cube_004)
col_collection_1.objects.link(ob_cube_003)
col_collection_1.objects.link(ob_cube_002)
col_collection_1.objects.link(ob_cube_001)
col_collection_1.objects.link(ob_cube_000)
col_collection_1.objects.link(ob_rotationcontrol_001)
col_collection_1.objects.link(ob_cameratarget)
col_collection_1.objects.link(ob_camera)
col_collection_1.objects.link(ob_lamp_001)
col_collection_1.objects.link(ob_lamp)

# ---- scene / render settings (as saved in the file)
scene.camera = ob_camera
scene.frame_start = 1; scene.frame_end = 3; scene.frame_set(3)
scene.render.engine = 'BLENDER_EEVEE_NEXT'
scene.render.image_settings.compression = 90
scene.render.resolution_x = 256
scene.render.resolution_y = 512
scene.render.dither_intensity = 0.0
scene.render.bake_margin = 2
scene.render.bake_bias = 0.0
scene.cycles.use_denoising = False
scene.cycles.samples = 10
scene.cycles.sampling_pattern = 'TABULATED_SOBOL'
scene.cycles.light_sampling_threshold = 0.0
scene.cycles.use_adaptive_sampling = False
scene.cycles.use_light_tree = False
scene.cycles.blur_glossy = 0.0
scene.cycles.volume_bounces = 1
scene.cycles.pixel_filter_type = 'GAUSSIAN'
scene.cycles.sample_clamp_indirect = 0.0
scene.view_settings.view_transform = 'Standard'
bpy.context.view_layer.update()
